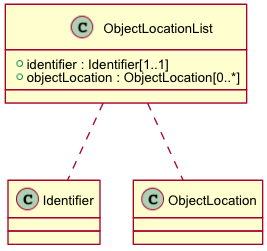

The diagram above was rendered by PlantUML. Its source (embedded in the PNG):
@startuml images/class_ObjectLocationList.png
skinparam activityFontColor black
skinparam activityFontSize 10
skinparam activityFontName arial
skinparam activityArrowFontColor black
skinparam activityArrowFontSize 10
skinparam activityArrowFontName arial
skinparam classArrowFontColor black
skinparam classArrowFontSize 10
skinparam classArrowFontName arial
skinparam classAttributeFontColor black
skinparam classAttributeFontSize 10
skinparam classAttributeFontName arial
skinparam classFontColor black
skinparam classFontSize 10
skinparam classFontName arial
skinparam componentFontColor black
skinparam componentFontSize 10
skinparam componentFontName arial
skinparam componentArrowFontColor black
skinparam componentArrowFontSize 10
skinparam componentArrowFontName arial
skinparam noteFontColor black
skinparam noteFontSize 10
skinparam noteFontName arial
skinparam packageFontColor black
skinparam packageFontSize 10
skinparam packageFontName arial
skinparam sequenceActorFontColor black
skinparam sequenceActorFontSize 10
skinparam sequenceActorFontName arial
skinparam sequenceArrowFontColor black
skinparam sequenceArrowFontSize 10
skinparam sequenceArrowFontName arial
skinparam sequenceGroupingFontColor black
skinparam sequenceGroupingFontSize 10
skinparam sequenceGroupingFontName arial
skinparam sequenceGroupingHeaderFontColor black
skinparam sequenceGroupingHeaderFontSize 10
skinparam sequenceGroupingHeaderFontName arial
skinparam sequenceParticipantFontColor black
skinparam sequenceParticipantFontSize 10
skinparam sequenceParticipantFontName arial
skinparam sequenceTitleFontColor black
skinparam sequenceTitleFontSize 10
skinparam sequenceTitleFontName arial
skinparam titleFontColor black
skinparam titleFontSize 10
skinparam titleFontName arial
skinparam usecaseFontColor black
skinparam usecaseFontSize 7
skinparam usecaseFontName arial
skinparam usecaseActorFontColor black
skinparam usecaseActorFontSize 7
skinparam usecaseActorFontName arial
skinparam usecaseArrowFontColor black
skinparam usecaseArrowFontSize 7
skinparam usecaseArrowFontName arial

class ObjectLocationList {
  + identifier : Identifier[1..1]
  + objectLocation : ObjectLocation[0..*]
}
ObjectLocationList .. Identifier
ObjectLocationList .. ObjectLocation

@enduml